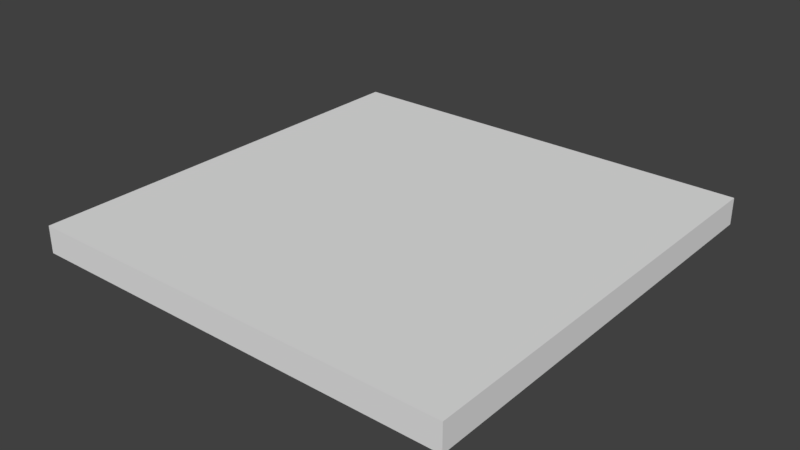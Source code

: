 # Source: SM_Floor_4x4x0.25.blend  (saved by Blender 2.78.0; exported with 4.5.12 LTS)
import bpy
from mathutils import Matrix  # noqa: F401  (used for matrix-valued properties, if any)

bpy.ops.wm.read_factory_settings(use_empty=True)
scene = bpy.context.scene
scene.name = 'Scene'

# ---- collections
col_collection_1 = bpy.data.collections.new('Collection 1'); scene.collection.children.link(col_collection_1)

# ---- world
world_world = bpy.data.worlds.new('World'); scene.world = world_world
world_world.color = (0.05088, 0.05088, 0.05088)
world_world.use_sun_shadow = False
world_world.sun_shadow_jitter_overblur = 0.0
world_world.cycles.sampling_method = 'MANUAL'

# ---- meshes
me_sm_floor_4x4x0_25 = bpy.data.meshes.new('SM_Floor_4x4x0.25')
me_sm_floor_4x4x0_25.from_pydata([(0.0, 0.0, 0.0), (0.0, 2.0, 0.25), (0.0, 2.0, 0.0), (-4.0, 2.0, 0.0), (-4.0, -2.0, 0.0), (0.0, -2.0, 0.0), (0.0, -2.0, 0.25), (-4.0, 2.0, 0.25), (-4.0, -2.0, 0.25)], [], [(5, 4, 3, 2), (6, 1, 7, 8), (4, 8, 7, 3), (2, 1, 6, 5), (5, 6, 8, 4), (3, 7, 1, 2)])
me_sm_floor_4x4x0_25.use_remesh_preserve_volume = False
me_sm_floor_4x4x0_25.use_remesh_preserve_attributes = False
me_sm_floor_4x4x0_25.use_mirror_vertex_groups = False
me_sm_floor_4x4x0_25.update()

# ---- objects
ob_sm_floor_4x4x0_25 = bpy.data.objects.new('SM_Floor_4x4x0.25', me_sm_floor_4x4x0_25)

# ---- transforms, parenting, visibility, modifiers, constraints
ob_sm_floor_4x4x0_25.location = (0.0, 0.0, 0.0)
ob_sm_floor_4x4x0_25.lineart.crease_threshold = 0.0

# ---- collection membership
col_collection_1.objects.link(ob_sm_floor_4x4x0_25)

# ---- scene / render settings (as saved in the file)
scene.frame_start = 1; scene.frame_end = 250; scene.frame_set(1)
scene.render.engine = 'CYCLES'
scene.render.resolution_percentage = 50
scene.render.dither_intensity = 0.0
scene.cycles.use_denoising = False
scene.cycles.samples = 128
scene.cycles.sampling_pattern = 'TABULATED_SOBOL'
scene.cycles.light_sampling_threshold = 0.0
scene.cycles.use_adaptive_sampling = False
scene.cycles.use_light_tree = False
scene.cycles.blur_glossy = 0.0
scene.cycles.sample_clamp_indirect = 0.0
scene.view_settings.view_transform = 'Standard'
bpy.context.view_layer.update()

# ---- added for rendering (the .blend has no active camera and no usable light): camera, sun
cam_auto = bpy.data.cameras.new('AutoCamera')
cam_auto.lens = 50.0
cam_auto.sensor_width = 36.0
cam_auto.clip_end = 1000.0
ob_auto_camera = bpy.data.objects.new('AutoCamera', cam_auto)
scene.collection.objects.link(ob_auto_camera)
ob_auto_camera.location = (3.23897, -6.28676, 4.31618)
ob_auto_camera.rotation_euler = (1.09748, -7.21219e-08, 0.694738)
scene.camera = ob_auto_camera
light_auto_sun = bpy.data.lights.new('AutoSun', 'SUN')
light_auto_sun.energy = 3.0
light_auto_sun.angle = 0.0523599
ob_auto_sun = bpy.data.objects.new('AutoSun', light_auto_sun)
scene.collection.objects.link(ob_auto_sun)
ob_auto_sun.rotation_euler = (0.872665, 0.174533, 0.523599)
bpy.context.view_layer.update()
